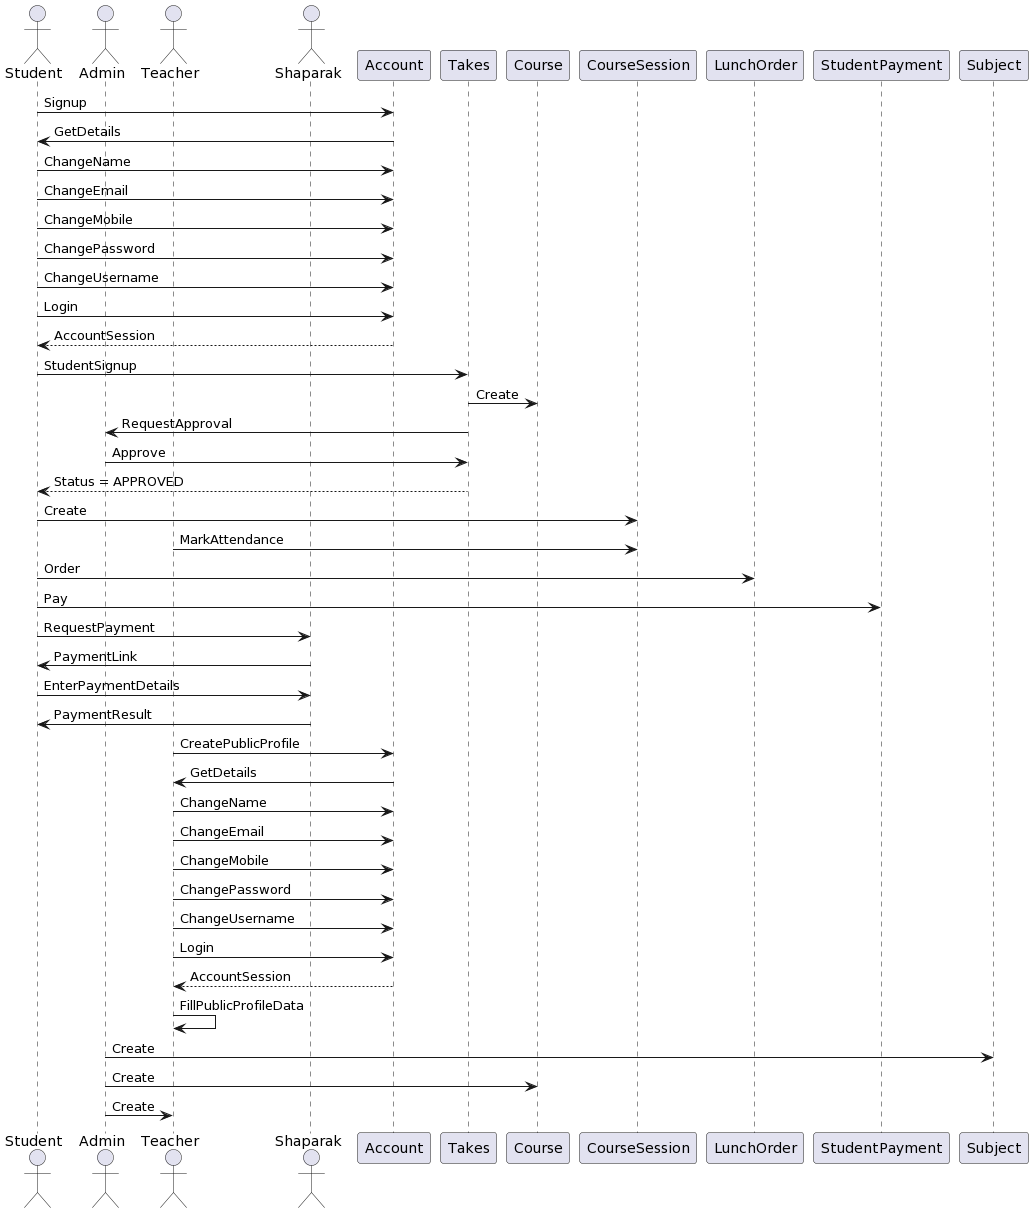

The diagram above was rendered by PlantUML. Its source (embedded in the PNG):
@startuml
actor Student
actor Admin
actor Teacher
actor Shaparak

Student -> Account: Signup
Account -> Student: GetDetails
Student -> Account: ChangeName
Student -> Account: ChangeEmail
Student -> Account: ChangeMobile
Student -> Account: ChangePassword
Student -> Account: ChangeUsername
Student -> Account: Login
Account --> Student: AccountSession
Student -> Takes: StudentSignup
Takes -> Course: Create
Takes -> Admin: RequestApproval
Admin -> Takes: Approve
Takes --> Student: Status = APPROVED
Student -> CourseSession: Create
Teacher -> CourseSession: MarkAttendance
Student -> LunchOrder: Order
Student -> StudentPayment: Pay
Student -> Shaparak: RequestPayment
Shaparak -> Student: PaymentLink
Student -> Shaparak: EnterPaymentDetails
Shaparak -> Student: PaymentResult

Teacher -> Account: CreatePublicProfile
Account -> Teacher: GetDetails
Teacher -> Account: ChangeName
Teacher -> Account: ChangeEmail
Teacher -> Account: ChangeMobile
Teacher -> Account: ChangePassword
Teacher -> Account: ChangeUsername
Teacher -> Account: Login
Account --> Teacher: AccountSession
Teacher -> Teacher: FillPublicProfileData

Admin -> Subject: Create
Admin -> Course: Create
Admin -> Teacher: Create
@enduml